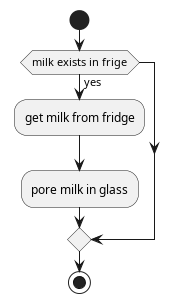

The diagram above was rendered by PlantUML. Its source (embedded in the PNG):
@startuml
start

if (milk exists in frige) then (yes)
  :get milk from fridge;
  :pore milk in glass;
endif

stop
@enduml